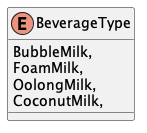

The diagram above was rendered by PlantUML. Its source (embedded in the PNG):
@startuml
enum BeverageType {
    BubbleMilk,
    FoamMilk,
    OolongMilk,
    CoconutMilk,
}
@enduml